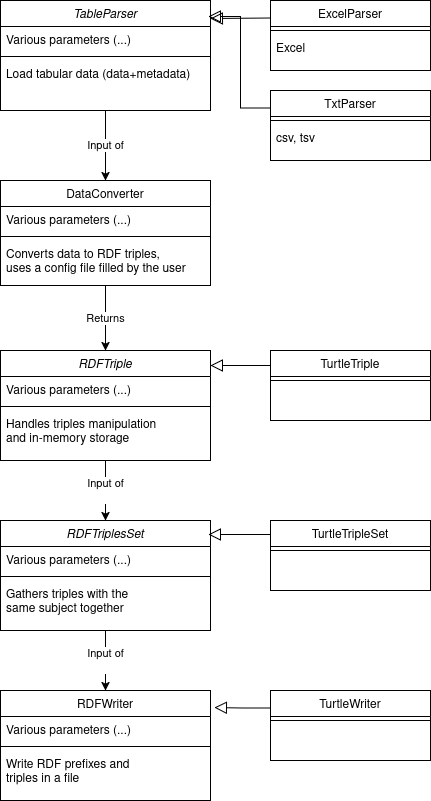

The diagram above was exported from draw.io. Its source (the exported page's mxGraphModel, read from the mxfile embedded in the PNG):
<mxGraphModel dx="1434" dy="833" grid="1" gridSize="10" guides="1" tooltips="1" connect="1" arrows="1" fold="1" page="1" pageScale="1" pageWidth="827" pageHeight="1169" math="0" shadow="0">
  <root>
    <mxCell id="WIyWlLk6GJQsqaUBKTNV-0" />
    <mxCell id="WIyWlLk6GJQsqaUBKTNV-1" parent="WIyWlLk6GJQsqaUBKTNV-0" />
    <mxCell id="CF3V8ne1VqmZMpPeQQ7z-56" value="&lt;div&gt;Input of&lt;/div&gt;&lt;div&gt;&lt;br&gt;&lt;/div&gt;" style="edgeStyle=orthogonalEdgeStyle;rounded=0;orthogonalLoop=1;jettySize=auto;html=1;exitX=0.5;exitY=1;exitDx=0;exitDy=0;" edge="1" parent="WIyWlLk6GJQsqaUBKTNV-1" source="zkfFHV4jXpPFQw0GAbJ--0" target="CF3V8ne1VqmZMpPeQQ7z-37">
      <mxGeometry relative="1" as="geometry" />
    </mxCell>
    <mxCell id="zkfFHV4jXpPFQw0GAbJ--0" value="RDFTriple" style="swimlane;fontStyle=2;align=center;verticalAlign=top;childLayout=stackLayout;horizontal=1;startSize=26;horizontalStack=0;resizeParent=1;resizeLast=0;collapsible=1;marginBottom=0;rounded=0;shadow=0;strokeWidth=1;" parent="WIyWlLk6GJQsqaUBKTNV-1" vertex="1">
      <mxGeometry x="500" y="650" width="210" height="110" as="geometry">
        <mxRectangle x="230" y="140" width="160" height="26" as="alternateBounds" />
      </mxGeometry>
    </mxCell>
    <mxCell id="zkfFHV4jXpPFQw0GAbJ--1" value="Various parameters (...)" style="text;align=left;verticalAlign=top;spacingLeft=4;spacingRight=4;overflow=hidden;rotatable=0;points=[[0,0.5],[1,0.5]];portConstraint=eastwest;" parent="zkfFHV4jXpPFQw0GAbJ--0" vertex="1">
      <mxGeometry y="26" width="210" height="26" as="geometry" />
    </mxCell>
    <mxCell id="zkfFHV4jXpPFQw0GAbJ--4" value="" style="line;html=1;strokeWidth=1;align=left;verticalAlign=middle;spacingTop=-1;spacingLeft=3;spacingRight=3;rotatable=0;labelPosition=right;points=[];portConstraint=eastwest;" parent="zkfFHV4jXpPFQw0GAbJ--0" vertex="1">
      <mxGeometry y="52" width="210" height="8" as="geometry" />
    </mxCell>
    <mxCell id="zkfFHV4jXpPFQw0GAbJ--5" value="Handles triples manipulation&#10;and in-memory storage" style="text;align=left;verticalAlign=top;spacingLeft=4;spacingRight=4;overflow=hidden;rotatable=0;points=[[0,0.5],[1,0.5]];portConstraint=eastwest;" parent="zkfFHV4jXpPFQw0GAbJ--0" vertex="1">
      <mxGeometry y="60" width="210" height="40" as="geometry" />
    </mxCell>
    <mxCell id="zkfFHV4jXpPFQw0GAbJ--6" value="TurtleTriple" style="swimlane;fontStyle=0;align=center;verticalAlign=top;childLayout=stackLayout;horizontal=1;startSize=26;horizontalStack=0;resizeParent=1;resizeLast=0;collapsible=1;marginBottom=0;rounded=0;shadow=0;strokeWidth=1;" parent="WIyWlLk6GJQsqaUBKTNV-1" vertex="1">
      <mxGeometry x="770" y="650" width="160" height="70" as="geometry">
        <mxRectangle x="130" y="380" width="160" height="26" as="alternateBounds" />
      </mxGeometry>
    </mxCell>
    <mxCell id="zkfFHV4jXpPFQw0GAbJ--9" value="" style="line;html=1;strokeWidth=1;align=left;verticalAlign=middle;spacingTop=-1;spacingLeft=3;spacingRight=3;rotatable=0;labelPosition=right;points=[];portConstraint=eastwest;" parent="zkfFHV4jXpPFQw0GAbJ--6" vertex="1">
      <mxGeometry y="26" width="160" height="8" as="geometry" />
    </mxCell>
    <mxCell id="zkfFHV4jXpPFQw0GAbJ--12" value="" style="endArrow=block;endSize=10;endFill=0;shadow=0;strokeWidth=1;rounded=0;curved=0;edgeStyle=elbowEdgeStyle;elbow=vertical;entryX=1;entryY=0.136;entryDx=0;entryDy=0;entryPerimeter=0;" parent="WIyWlLk6GJQsqaUBKTNV-1" source="zkfFHV4jXpPFQw0GAbJ--6" target="zkfFHV4jXpPFQw0GAbJ--0" edge="1">
      <mxGeometry width="160" relative="1" as="geometry">
        <mxPoint x="120" y="203" as="sourcePoint" />
        <mxPoint x="120" y="203" as="targetPoint" />
      </mxGeometry>
    </mxCell>
    <mxCell id="zkfFHV4jXpPFQw0GAbJ--13" value="TurtleWriter" style="swimlane;fontStyle=0;align=center;verticalAlign=top;childLayout=stackLayout;horizontal=1;startSize=26;horizontalStack=0;resizeParent=1;resizeLast=0;collapsible=1;marginBottom=0;rounded=0;shadow=0;strokeWidth=1;" parent="WIyWlLk6GJQsqaUBKTNV-1" vertex="1">
      <mxGeometry x="770" y="990" width="160" height="70" as="geometry">
        <mxRectangle x="340" y="380" width="170" height="26" as="alternateBounds" />
      </mxGeometry>
    </mxCell>
    <mxCell id="zkfFHV4jXpPFQw0GAbJ--15" value="" style="line;html=1;strokeWidth=1;align=left;verticalAlign=middle;spacingTop=-1;spacingLeft=3;spacingRight=3;rotatable=0;labelPosition=right;points=[];portConstraint=eastwest;" parent="zkfFHV4jXpPFQw0GAbJ--13" vertex="1">
      <mxGeometry y="26" width="160" height="8" as="geometry" />
    </mxCell>
    <mxCell id="zkfFHV4jXpPFQw0GAbJ--17" value="RDFWriter" style="swimlane;fontStyle=0;align=center;verticalAlign=top;childLayout=stackLayout;horizontal=1;startSize=26;horizontalStack=0;resizeParent=1;resizeLast=0;collapsible=1;marginBottom=0;rounded=0;shadow=0;strokeWidth=1;" parent="WIyWlLk6GJQsqaUBKTNV-1" vertex="1">
      <mxGeometry x="500" y="990" width="210" height="110" as="geometry">
        <mxRectangle x="550" y="140" width="160" height="26" as="alternateBounds" />
      </mxGeometry>
    </mxCell>
    <mxCell id="zkfFHV4jXpPFQw0GAbJ--18" value="Various parameters (...)" style="text;align=left;verticalAlign=top;spacingLeft=4;spacingRight=4;overflow=hidden;rotatable=0;points=[[0,0.5],[1,0.5]];portConstraint=eastwest;" parent="zkfFHV4jXpPFQw0GAbJ--17" vertex="1">
      <mxGeometry y="26" width="210" height="26" as="geometry" />
    </mxCell>
    <mxCell id="zkfFHV4jXpPFQw0GAbJ--23" value="" style="line;html=1;strokeWidth=1;align=left;verticalAlign=middle;spacingTop=-1;spacingLeft=3;spacingRight=3;rotatable=0;labelPosition=right;points=[];portConstraint=eastwest;" parent="zkfFHV4jXpPFQw0GAbJ--17" vertex="1">
      <mxGeometry y="52" width="210" height="8" as="geometry" />
    </mxCell>
    <mxCell id="zkfFHV4jXpPFQw0GAbJ--24" value="Write RDF prefixes and &#10;triples in a file" style="text;align=left;verticalAlign=top;spacingLeft=4;spacingRight=4;overflow=hidden;rotatable=0;points=[[0,0.5],[1,0.5]];portConstraint=eastwest;" parent="zkfFHV4jXpPFQw0GAbJ--17" vertex="1">
      <mxGeometry y="60" width="210" height="46" as="geometry" />
    </mxCell>
    <mxCell id="CF3V8ne1VqmZMpPeQQ7z-0" style="edgeStyle=orthogonalEdgeStyle;rounded=0;orthogonalLoop=1;jettySize=auto;html=1;exitX=0;exitY=0.25;exitDx=0;exitDy=0;entryX=1.019;entryY=0.155;entryDx=0;entryDy=0;endArrow=block;endFill=0;strokeWidth=1;endSize=10;entryPerimeter=0;" edge="1" parent="WIyWlLk6GJQsqaUBKTNV-1" source="zkfFHV4jXpPFQw0GAbJ--13" target="zkfFHV4jXpPFQw0GAbJ--17">
      <mxGeometry relative="1" as="geometry">
        <mxPoint x="202.07999999999993" y="796.988" as="targetPoint" />
      </mxGeometry>
    </mxCell>
    <mxCell id="CF3V8ne1VqmZMpPeQQ7z-58" value="&lt;div&gt;Input of&lt;/div&gt;" style="edgeStyle=orthogonalEdgeStyle;rounded=0;orthogonalLoop=1;jettySize=auto;html=1;exitX=0.5;exitY=1;exitDx=0;exitDy=0;" edge="1" parent="WIyWlLk6GJQsqaUBKTNV-1" source="CF3V8ne1VqmZMpPeQQ7z-1" target="CF3V8ne1VqmZMpPeQQ7z-22">
      <mxGeometry relative="1" as="geometry" />
    </mxCell>
    <mxCell id="CF3V8ne1VqmZMpPeQQ7z-1" value="TableParser" style="swimlane;fontStyle=2;align=center;verticalAlign=top;childLayout=stackLayout;horizontal=1;startSize=26;horizontalStack=0;resizeParent=1;resizeLast=0;collapsible=1;marginBottom=0;rounded=0;shadow=0;strokeWidth=1;" vertex="1" parent="WIyWlLk6GJQsqaUBKTNV-1">
      <mxGeometry x="500" y="300" width="210" height="110" as="geometry">
        <mxRectangle x="230" y="140" width="160" height="26" as="alternateBounds" />
      </mxGeometry>
    </mxCell>
    <mxCell id="CF3V8ne1VqmZMpPeQQ7z-2" value="Various parameters (...)" style="text;align=left;verticalAlign=top;spacingLeft=4;spacingRight=4;overflow=hidden;rotatable=0;points=[[0,0.5],[1,0.5]];portConstraint=eastwest;" vertex="1" parent="CF3V8ne1VqmZMpPeQQ7z-1">
      <mxGeometry y="26" width="210" height="26" as="geometry" />
    </mxCell>
    <mxCell id="CF3V8ne1VqmZMpPeQQ7z-5" value="" style="line;html=1;strokeWidth=1;align=left;verticalAlign=middle;spacingTop=-1;spacingLeft=3;spacingRight=3;rotatable=0;labelPosition=right;points=[];portConstraint=eastwest;" vertex="1" parent="CF3V8ne1VqmZMpPeQQ7z-1">
      <mxGeometry y="52" width="210" height="8" as="geometry" />
    </mxCell>
    <mxCell id="CF3V8ne1VqmZMpPeQQ7z-6" value="Load tabular data (data+metadata)" style="text;align=left;verticalAlign=top;spacingLeft=4;spacingRight=4;overflow=hidden;rotatable=0;points=[[0,0.5],[1,0.5]];portConstraint=eastwest;" vertex="1" parent="CF3V8ne1VqmZMpPeQQ7z-1">
      <mxGeometry y="60" width="210" height="26" as="geometry" />
    </mxCell>
    <mxCell id="CF3V8ne1VqmZMpPeQQ7z-7" value="ExcelParser" style="swimlane;fontStyle=0;align=center;verticalAlign=top;childLayout=stackLayout;horizontal=1;startSize=26;horizontalStack=0;resizeParent=1;resizeLast=0;collapsible=1;marginBottom=0;rounded=0;shadow=0;strokeWidth=1;" vertex="1" parent="WIyWlLk6GJQsqaUBKTNV-1">
      <mxGeometry x="770" y="300" width="160" height="70" as="geometry">
        <mxRectangle x="130" y="380" width="160" height="26" as="alternateBounds" />
      </mxGeometry>
    </mxCell>
    <mxCell id="CF3V8ne1VqmZMpPeQQ7z-10" value="" style="line;html=1;strokeWidth=1;align=left;verticalAlign=middle;spacingTop=-1;spacingLeft=3;spacingRight=3;rotatable=0;labelPosition=right;points=[];portConstraint=eastwest;" vertex="1" parent="CF3V8ne1VqmZMpPeQQ7z-7">
      <mxGeometry y="26" width="160" height="8" as="geometry" />
    </mxCell>
    <mxCell id="CF3V8ne1VqmZMpPeQQ7z-11" value="Excel" style="text;align=left;verticalAlign=top;spacingLeft=4;spacingRight=4;overflow=hidden;rotatable=0;points=[[0,0.5],[1,0.5]];portConstraint=eastwest;fontStyle=0" vertex="1" parent="CF3V8ne1VqmZMpPeQQ7z-7">
      <mxGeometry y="34" width="160" height="26" as="geometry" />
    </mxCell>
    <mxCell id="CF3V8ne1VqmZMpPeQQ7z-13" value="" style="endArrow=block;endSize=10;endFill=0;shadow=0;strokeWidth=1;rounded=0;curved=0;edgeStyle=elbowEdgeStyle;elbow=vertical;exitX=0;exitY=0.25;exitDx=0;exitDy=0;" edge="1" parent="WIyWlLk6GJQsqaUBKTNV-1" source="CF3V8ne1VqmZMpPeQQ7z-7" target="CF3V8ne1VqmZMpPeQQ7z-1">
      <mxGeometry width="160" relative="1" as="geometry">
        <mxPoint x="790" y="203" as="sourcePoint" />
        <mxPoint x="790" y="203" as="targetPoint" />
      </mxGeometry>
    </mxCell>
    <mxCell id="CF3V8ne1VqmZMpPeQQ7z-47" style="edgeStyle=orthogonalEdgeStyle;rounded=0;orthogonalLoop=1;jettySize=auto;html=1;exitX=0;exitY=0.25;exitDx=0;exitDy=0;entryX=0.99;entryY=0.145;entryDx=0;entryDy=0;endSize=10;endArrow=block;endFill=0;entryPerimeter=0;" edge="1" parent="WIyWlLk6GJQsqaUBKTNV-1" source="CF3V8ne1VqmZMpPeQQ7z-14" target="CF3V8ne1VqmZMpPeQQ7z-1">
      <mxGeometry relative="1" as="geometry" />
    </mxCell>
    <mxCell id="CF3V8ne1VqmZMpPeQQ7z-14" value="TxtParser" style="swimlane;fontStyle=0;align=center;verticalAlign=top;childLayout=stackLayout;horizontal=1;startSize=26;horizontalStack=0;resizeParent=1;resizeLast=0;collapsible=1;marginBottom=0;rounded=0;shadow=0;strokeWidth=1;" vertex="1" parent="WIyWlLk6GJQsqaUBKTNV-1">
      <mxGeometry x="770" y="390" width="160" height="70" as="geometry">
        <mxRectangle x="130" y="380" width="160" height="26" as="alternateBounds" />
      </mxGeometry>
    </mxCell>
    <mxCell id="CF3V8ne1VqmZMpPeQQ7z-17" value="" style="line;html=1;strokeWidth=1;align=left;verticalAlign=middle;spacingTop=-1;spacingLeft=3;spacingRight=3;rotatable=0;labelPosition=right;points=[];portConstraint=eastwest;" vertex="1" parent="CF3V8ne1VqmZMpPeQQ7z-14">
      <mxGeometry y="26" width="160" height="8" as="geometry" />
    </mxCell>
    <mxCell id="CF3V8ne1VqmZMpPeQQ7z-18" value="csv, tsv" style="text;align=left;verticalAlign=top;spacingLeft=4;spacingRight=4;overflow=hidden;rotatable=0;points=[[0,0.5],[1,0.5]];portConstraint=eastwest;fontStyle=0" vertex="1" parent="CF3V8ne1VqmZMpPeQQ7z-14">
      <mxGeometry y="34" width="160" height="26" as="geometry" />
    </mxCell>
    <mxCell id="CF3V8ne1VqmZMpPeQQ7z-22" value="DataConverter" style="swimlane;fontStyle=0;align=center;verticalAlign=top;childLayout=stackLayout;horizontal=1;startSize=26;horizontalStack=0;resizeParent=1;resizeLast=0;collapsible=1;marginBottom=0;rounded=0;shadow=0;strokeWidth=1;" vertex="1" parent="WIyWlLk6GJQsqaUBKTNV-1">
      <mxGeometry x="500" y="480" width="210" height="105" as="geometry">
        <mxRectangle x="130" y="380" width="160" height="26" as="alternateBounds" />
      </mxGeometry>
    </mxCell>
    <mxCell id="CF3V8ne1VqmZMpPeQQ7z-24" value="Various parameters (...)" style="text;align=left;verticalAlign=top;spacingLeft=4;spacingRight=4;overflow=hidden;rotatable=0;points=[[0,0.5],[1,0.5]];portConstraint=eastwest;rounded=0;shadow=0;html=0;" vertex="1" parent="CF3V8ne1VqmZMpPeQQ7z-22">
      <mxGeometry y="26" width="210" height="26" as="geometry" />
    </mxCell>
    <mxCell id="CF3V8ne1VqmZMpPeQQ7z-25" value="" style="line;html=1;strokeWidth=1;align=left;verticalAlign=middle;spacingTop=-1;spacingLeft=3;spacingRight=3;rotatable=0;labelPosition=right;points=[];portConstraint=eastwest;" vertex="1" parent="CF3V8ne1VqmZMpPeQQ7z-22">
      <mxGeometry y="52" width="210" height="8" as="geometry" />
    </mxCell>
    <mxCell id="CF3V8ne1VqmZMpPeQQ7z-26" value="Converts data to RDF triples, &#10;uses a config file filled by the user" style="text;align=left;verticalAlign=top;spacingLeft=4;spacingRight=4;overflow=hidden;rotatable=0;points=[[0,0.5],[1,0.5]];portConstraint=eastwest;fontStyle=0" vertex="1" parent="CF3V8ne1VqmZMpPeQQ7z-22">
      <mxGeometry y="60" width="210" height="40" as="geometry" />
    </mxCell>
    <mxCell id="CF3V8ne1VqmZMpPeQQ7z-55" value="&lt;div&gt;Input of&lt;/div&gt;&lt;div&gt;&lt;br&gt;&lt;/div&gt;" style="edgeStyle=orthogonalEdgeStyle;rounded=0;orthogonalLoop=1;jettySize=auto;html=1;exitX=0.5;exitY=1;exitDx=0;exitDy=0;" edge="1" parent="WIyWlLk6GJQsqaUBKTNV-1" source="CF3V8ne1VqmZMpPeQQ7z-37" target="zkfFHV4jXpPFQw0GAbJ--17">
      <mxGeometry relative="1" as="geometry" />
    </mxCell>
    <mxCell id="CF3V8ne1VqmZMpPeQQ7z-37" value="RDFTriplesSet" style="swimlane;fontStyle=2;align=center;verticalAlign=top;childLayout=stackLayout;horizontal=1;startSize=26;horizontalStack=0;resizeParent=1;resizeLast=0;collapsible=1;marginBottom=0;rounded=0;shadow=0;strokeWidth=1;" vertex="1" parent="WIyWlLk6GJQsqaUBKTNV-1">
      <mxGeometry x="500" y="820" width="210" height="110" as="geometry">
        <mxRectangle x="230" y="140" width="160" height="26" as="alternateBounds" />
      </mxGeometry>
    </mxCell>
    <mxCell id="CF3V8ne1VqmZMpPeQQ7z-38" value="Various parameters (...)" style="text;align=left;verticalAlign=top;spacingLeft=4;spacingRight=4;overflow=hidden;rotatable=0;points=[[0,0.5],[1,0.5]];portConstraint=eastwest;" vertex="1" parent="CF3V8ne1VqmZMpPeQQ7z-37">
      <mxGeometry y="26" width="210" height="26" as="geometry" />
    </mxCell>
    <mxCell id="CF3V8ne1VqmZMpPeQQ7z-39" value="" style="line;html=1;strokeWidth=1;align=left;verticalAlign=middle;spacingTop=-1;spacingLeft=3;spacingRight=3;rotatable=0;labelPosition=right;points=[];portConstraint=eastwest;" vertex="1" parent="CF3V8ne1VqmZMpPeQQ7z-37">
      <mxGeometry y="52" width="210" height="8" as="geometry" />
    </mxCell>
    <mxCell id="CF3V8ne1VqmZMpPeQQ7z-40" value="Gathers triples with the &#10;same subject together" style="text;align=left;verticalAlign=top;spacingLeft=4;spacingRight=4;overflow=hidden;rotatable=0;points=[[0,0.5],[1,0.5]];portConstraint=eastwest;" vertex="1" parent="CF3V8ne1VqmZMpPeQQ7z-37">
      <mxGeometry y="60" width="210" height="40" as="geometry" />
    </mxCell>
    <mxCell id="CF3V8ne1VqmZMpPeQQ7z-41" value="TurtleTripleSet" style="swimlane;fontStyle=0;align=center;verticalAlign=top;childLayout=stackLayout;horizontal=1;startSize=26;horizontalStack=0;resizeParent=1;resizeLast=0;collapsible=1;marginBottom=0;rounded=0;shadow=0;strokeWidth=1;" vertex="1" parent="WIyWlLk6GJQsqaUBKTNV-1">
      <mxGeometry x="770" y="820" width="160" height="70" as="geometry">
        <mxRectangle x="130" y="380" width="160" height="26" as="alternateBounds" />
      </mxGeometry>
    </mxCell>
    <mxCell id="CF3V8ne1VqmZMpPeQQ7z-43" value="" style="line;html=1;strokeWidth=1;align=left;verticalAlign=middle;spacingTop=-1;spacingLeft=3;spacingRight=3;rotatable=0;labelPosition=right;points=[];portConstraint=eastwest;" vertex="1" parent="CF3V8ne1VqmZMpPeQQ7z-41">
      <mxGeometry y="26" width="160" height="8" as="geometry" />
    </mxCell>
    <mxCell id="CF3V8ne1VqmZMpPeQQ7z-44" value="" style="endArrow=block;endSize=10;endFill=0;shadow=0;strokeWidth=1;rounded=0;curved=0;edgeStyle=elbowEdgeStyle;elbow=vertical;entryX=0.99;entryY=0.127;entryDx=0;entryDy=0;entryPerimeter=0;" edge="1" parent="WIyWlLk6GJQsqaUBKTNV-1" source="CF3V8ne1VqmZMpPeQQ7z-41" target="CF3V8ne1VqmZMpPeQQ7z-37">
      <mxGeometry width="160" relative="1" as="geometry">
        <mxPoint x="410" y="-157" as="sourcePoint" />
        <mxPoint x="410" y="-157" as="targetPoint" />
      </mxGeometry>
    </mxCell>
    <mxCell id="CF3V8ne1VqmZMpPeQQ7z-53" value="Returns" style="edgeStyle=orthogonalEdgeStyle;rounded=0;orthogonalLoop=1;jettySize=auto;html=1;exitX=0.5;exitY=1;exitDx=0;exitDy=0;" edge="1" parent="WIyWlLk6GJQsqaUBKTNV-1" source="CF3V8ne1VqmZMpPeQQ7z-22" target="zkfFHV4jXpPFQw0GAbJ--0">
      <mxGeometry relative="1" as="geometry" />
    </mxCell>
  </root>
</mxGraphModel>